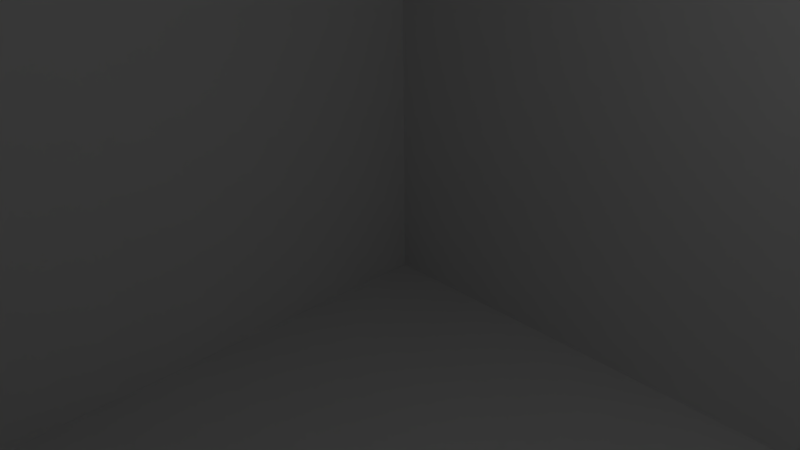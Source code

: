 # Source: leveltestflat_1.blend  (saved by Blender 2.68.0; exported with 4.5.12 LTS)
import bpy
from mathutils import Matrix  # noqa: F401  (used for matrix-valued properties, if any)

bpy.ops.wm.read_factory_settings(use_empty=True)
scene = bpy.context.scene
scene.name = 'Scene'

# ---- collections
col_collection_1 = bpy.data.collections.new('Collection 1'); scene.collection.children.link(col_collection_1)

# ---- world
world_world = bpy.data.worlds.new('World'); scene.world = world_world
world_world.color = (0.05088, 0.05088, 0.05088)
world_world.use_sun_shadow = False
world_world.sun_shadow_jitter_overblur = 0.0
world_world.cycles.sampling_method = 'MANUAL'
world_world.cycles.sample_map_resolution = 256

# ---- cameras
cam_camera = bpy.data.cameras.new('Camera')
cam_camera.clip_end = 100.0
cam_camera.lens = 35.0
cam_camera.sensor_width = 32.0
cam_camera.sensor_height = 18.0
cam_camera.ortho_scale = 7.314
cam_camera.dof.focus_distance = 0.0
cam_camera.dof.aperture_fstop = 128.0

# ---- lights
light_lamp = bpy.data.lights.new('Lamp', 'POINT')
light_lamp.transmission_factor = 0.0
light_lamp.cutoff_distance = 30.0
light_lamp.energy = 100.0
light_lamp.shadow_buffer_clip_start = 1.001
light_lamp.shadow_soft_size = 0.1
light_lamp.shadow_maximum_resolution = 0.006
light_lamp.use_absolute_resolution = True
light_lamp.cycles.use_multiple_importance_sampling = False

# ---- meshes
me_cube_001 = bpy.data.meshes.new('Cube.001')
me_cube_001.from_pydata([(-1.0, -1.0, -1.0), (-1.0, 1.0, -1.0), (1.0, 1.0, -1.0), (1.0, -1.0, -1.0), (-1.0, -1.0, 1.0), (-1.0, 1.0, 1.0), (1.0, 1.0, 1.0), (1.0, -1.0, 1.0), (-1.0, -4.045, -1.0), (1.0, -4.045, -1.0), (1.0, -1.183, -1.0), (0.0693, -1.183, 1.0), (-0.07482, -1.0, -1.0), (-0.07482, -1.183, 1.0), (-0.07482, -1.183, -1.0), (-3.351, -3.501, -0.9992), (-3.351, -2.185, -0.9992), (-4.668, -2.185, -0.9992), (-4.668, -3.501, -0.9992), (-1.0, -2.759, 1.0), (-1.0, -2.759, -1.0), (-1.0, -3.093, -1.0), (-1.0, -3.093, 1.0), (-4.668, -3.501, 1.001), (-4.668, -2.185, 1.001), (-3.351, -3.501, 1.001), (-3.351, -2.843, -0.9992), (-3.257, -3.007, -0.7492), (-3.257, -2.843, -0.7492), (-3.257, -3.007, -0.9993), (-3.257, -2.843, -0.9993), (-3.257, -2.775, 1.001), (-3.351, -2.185, 1.002), (-3.253, -3.093, 0.9999), (-3.253, -3.093, -1.0), (-3.253, -2.758, -1.0), (-3.351, -3.008, -0.9992), (-3.351, -2.843, -0.7491), (-3.351, -3.008, -0.7491), (-1.0, -4.045, 1.0), (1.0, -4.045, 1.0), (1.0, -1.183, 1.0), (-1.0, -1.183, -1.0), (-1.0, -1.183, 1.0), (0.0693, -1.0, 1.0), (0.0693, -1.0, -1.0), (0.0693, -1.183, -1.0), (-0.07482, -1.0, 1.0), (-1.0, -1.0, 1.0), (-1.0, -1.0, 1.0), (-1.0, 1.0, 1.0), (-1.0, 1.0, 1.0), (-1.0, 1.0, -1.0), (-1.0, 1.0, -1.0), (-1.0, -1.0, -1.0), (-1.0, -1.0, -1.0), (1.0, 1.0, 1.0), (1.0, 1.0, 1.0), (1.0, 1.0, -1.0), (1.0, 1.0, -1.0), (1.0, -1.0, 1.0), (1.0, -1.0, 1.0), (1.0, -1.0, -1.0), (1.0, -1.0, -1.0), (-3.257, -2.843, -0.9993), (-3.257, -2.843, -0.9993), (-3.351, -2.843, -0.9992), (-3.351, -2.843, -0.9992), (-1.0, -4.045, -1.0), (-1.0, -4.045, -1.0), (1.0, -4.045, -1.0), (1.0, -4.045, -1.0), (-4.668, -2.185, -0.9992), (-4.668, -2.185, -0.9992), (-4.668, -3.501, -0.9992), (-4.668, -3.501, -0.9992), (-4.668, -3.501, 1.001), (-4.668, -3.501, 1.001), (-4.668, -2.185, 1.001), (-4.668, -2.185, 1.001), (0.0693, -1.183, 1.0), (0.0693, -1.183, 1.0), (0.0693, -1.0, 1.0), (0.0693, -1.0, 1.0), (0.0693, -1.0, -1.0), (0.0693, -1.0, -1.0), (-0.07482, -1.183, -1.0), (-0.07482, -1.183, -1.0), (-0.07482, -1.0, -1.0), (-0.07482, -1.0, -1.0), (-3.253, -3.093, -1.0), (-3.253, -3.093, -1.0), (-3.253, -3.093, 0.9999), (-3.253, -3.093, 0.9999), (-3.351, -2.185, 1.002), (-3.351, -2.185, 1.002), (-3.351, -2.185, -0.9992), (-3.351, -2.185, -0.9992), (-1.0, -2.759, -1.0), (-1.0, -2.759, -1.0), (-1.0, -2.759, 1.0), (-1.0, -2.759, 1.0), (-1.0, -1.183, -1.0), (-1.0, -1.183, -1.0), (-1.0, -3.093, -1.0), (-1.0, -3.093, -1.0), (-1.0, -3.093, 1.0), (-1.0, -3.093, 1.0), (-3.351, -3.501, -0.9992), (-3.351, -3.501, -0.9992), (-3.351, -3.008, -0.9992), (-3.351, -3.008, -0.9992), (-3.253, -2.758, -1.0), (-3.253, -2.758, -1.0), (-3.257, -3.007, -0.9993), (-3.257, -3.007, -0.9993), (-3.257, -3.007, -0.7492), (-3.257, -3.007, -0.7492), (-3.257, -2.843, -0.7492), (-3.257, -2.843, -0.7492), (-3.257, -2.775, 1.001), (-3.257, -2.775, 1.001), (-3.351, -2.843, -0.7491), (-3.351, -2.843, -0.7491), (0.0693, -1.183, -1.0), (0.0693, -1.183, -1.0), (-0.07482, -1.183, 1.0), (-0.07482, -1.183, 1.0), (-0.07482, -1.0, 1.0), (-0.07482, -1.0, 1.0), (-3.351, -3.008, -0.7491), (-3.351, -3.008, -0.7491), (-3.351, -3.501, 1.001), (-3.351, -3.501, 1.001), (1.0, -4.045, 1.0), (1.0, -4.045, 1.0), (1.0, -1.183, 1.0), (1.0, -1.183, 1.0), (1.0, -1.183, -1.0), (1.0, -1.183, -1.0), (-1.0, -1.183, 1.0), (-1.0, -1.183, 1.0), (-1.0, -4.045, 1.0), (-1.0, -4.045, 1.0)], [], [(4, 0, 1, 5), (50, 52, 2, 6), (56, 58, 3, 7), (59, 53, 54, 12, 14, 42, 98, 35, 30, 26, 96, 17, 18, 15, 36, 114, 90, 104, 8, 9, 138, 124, 45, 62), (49, 128, 88, 55), (23, 74, 72, 24), (102, 140, 19, 20), (60, 48, 51, 57), (32, 78, 73, 16), (112, 99, 101, 31), (21, 34, 33, 22), (38, 27, 29, 110), (122, 28, 116, 130), (92, 91, 115, 117, 118, 64, 113, 120), (97, 66, 37, 131, 111, 108, 25, 94), (142, 68, 105, 106), (109, 75, 76, 132), (133, 77, 79, 95), (107, 93, 121, 100), (103, 86, 13, 141), (41, 134, 39, 43), (84, 46, 11, 44), (40, 70, 69, 143), (47, 126, 87, 89), (63, 85, 83, 61), (127, 129, 82, 80), (10, 71, 135, 136), (137, 81, 125, 139), (67, 65, 119, 123)])
me_cube_001.use_remesh_preserve_volume = False
me_cube_001.use_remesh_preserve_attributes = False
me_cube_001.use_mirror_vertex_groups = False
me_cube_001.update()

# ---- objects
ob_cube = bpy.data.objects.new('Cube', me_cube_001)
ob_lamp = bpy.data.objects.new('Lamp', light_lamp)
ob_camera = bpy.data.objects.new('Camera', cam_camera)

# ---- transforms, parenting, visibility, modifiers, constraints
ob_cube.location = (0.0, 0.0, 0.0)
ob_cube.scale = (10.0, 10.0, 8.0)
ob_cube.lineart.crease_threshold = 0.0
ob_lamp.location = (4.076, 1.005, 5.904)
ob_lamp.rotation_euler = (0.6503, 0.05522, 1.866)
ob_lamp.lock_rotations_4d = False
ob_lamp.empty_display_type = 'ARROWS'
ob_lamp.color = (0.0, 0.0, 0.0, 0.0)
ob_lamp.lineart.crease_threshold = 0.0
ob_camera.location = (7.481, -6.508, 5.344)
ob_camera.rotation_euler = (1.109, 0.01082, 0.8149)
ob_camera.lock_rotations_4d = False
ob_camera.empty_display_type = 'ARROWS'
ob_camera.color = (0.0, 0.0, 0.0, 0.0)
ob_camera.display_type = 'WIRE'
ob_camera.lineart.crease_threshold = 0.0

# ---- collection membership
col_collection_1.objects.link(ob_cube)
col_collection_1.objects.link(ob_lamp)
col_collection_1.objects.link(ob_camera)

# ---- scene / render settings (as saved in the file)
scene.camera = ob_camera
scene.frame_start = 1; scene.frame_end = 250; scene.frame_set(1)
scene.render.engine = 'BLENDER_EEVEE_NEXT'
scene.render.image_settings.color_mode = 'RGB'
scene.render.image_settings.compression = 90
scene.render.resolution_percentage = 50
scene.render.dither_intensity = 0.0
scene.cycles.use_denoising = False
scene.cycles.samples = 10
scene.cycles.sampling_pattern = 'TABULATED_SOBOL'
scene.cycles.light_sampling_threshold = 0.0
scene.cycles.use_adaptive_sampling = False
scene.cycles.use_light_tree = False
scene.cycles.blur_glossy = 0.0
scene.cycles.volume_bounces = 1
scene.cycles.pixel_filter_type = 'GAUSSIAN'
scene.cycles.sample_clamp_indirect = 0.0
scene.view_settings.view_transform = 'Standard'
bpy.context.view_layer.update()
